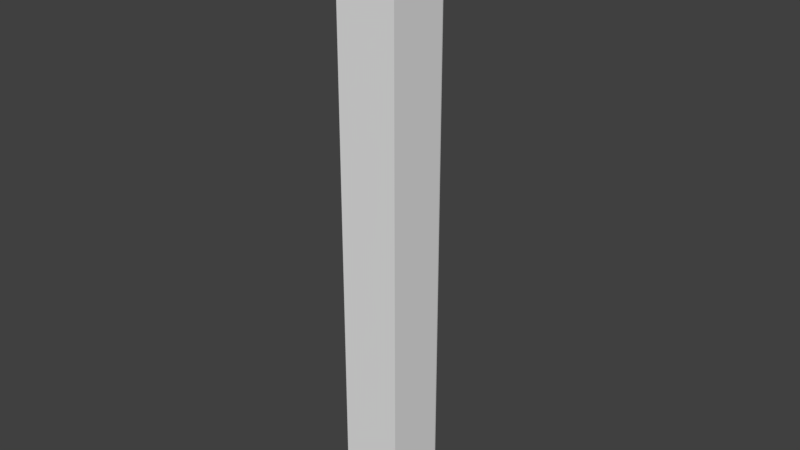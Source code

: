 # Source: slide.blend  (saved by Blender 2.79.0; exported with 4.5.12 LTS)
import bpy
from mathutils import Matrix  # noqa: F401  (used for matrix-valued properties, if any)

bpy.ops.wm.read_factory_settings(use_empty=True)
scene = bpy.context.scene
scene.name = 'Scene'

# ---- collections
col_collection_1 = bpy.data.collections.new('Collection 1'); scene.collection.children.link(col_collection_1)

# ---- materials (node trees are filled in below, after node groups)
mat_material = bpy.data.materials.new('Material')
mat_material.alpha_threshold = 0.0
mat_material.use_transparent_shadow = False
mat_material.roughness = 0.5
mat_material.line_color = (0.0, 0.0, 0.0, 1.0)

# ---- material node trees

# ---- world
world_world = bpy.data.worlds.new('World'); scene.world = world_world
world_world.color = (0.05088, 0.05088, 0.05088)
world_world.use_sun_shadow = False
world_world.sun_shadow_jitter_overblur = 0.0
world_world.cycles.sampling_method = 'MANUAL'

# ---- meshes
me_cube = bpy.data.meshes.new('Cube')
me_cube.from_pydata([(1.0, 1.0, -1.0), (1.0, -1.0, -1.0), (-1.0, -1.0, -1.0), (-1.0, 1.0, -1.0), (1.0, 1.0, 1.0), (1.0, -1.0, 1.0), (-1.0, -1.0, 1.0), (-1.0, 1.0, 1.0), (0.0, 1.872, 1.0), (0.1951, 1.853, 1.0), (0.3827, 1.796, 1.0), (0.5556, 1.704, 1.0), (0.7071, 1.579, 1.0), (0.8315, 1.428, 1.0), (0.9239, 1.255, 1.0), (0.9808, 1.067, -1.0), (0.9808, 1.067, 1.0), (1.0, 0.8723, -1.0), (1.0, 0.8723, 1.0), (0.9808, 0.6772, -1.0), (0.9808, 0.6772, 1.0), (0.9239, 0.4896, -1.0), (0.9239, 0.4896, 1.0), (0.8315, 0.3167, -1.0), (0.8315, 0.3167, 1.0), (0.7071, 0.1652, -1.0), (0.7071, 0.1652, 1.0), (0.5556, 0.0408, -1.0), (0.5556, 0.0408, 1.0), (0.3827, -0.05161, -1.0), (0.3827, -0.05161, 1.0), (0.1951, -0.1085, -1.0), (0.1951, -0.1085, 1.0), (-3.258e-07, -0.1277, -1.0), (-3.258e-07, -0.1277, 1.0), (-0.1951, -0.1085, -1.0), (-0.1951, -0.1085, 1.0), (-0.3827, -0.05161, -1.0), (-0.3827, -0.05161, 1.0), (-0.5556, 0.0408, -1.0), (-0.5556, 0.0408, 1.0), (-0.7071, 0.1652, -1.0), (-0.7071, 0.1652, 1.0), (-0.8315, 0.3167, -1.0), (-0.8315, 0.3167, 1.0), (-0.9239, 0.4896, -1.0), (-0.9239, 0.4896, 1.0), (-0.9808, 0.6772, -1.0), (-0.9808, 0.6772, 1.0), (-1.0, 0.8723, -1.0), (-1.0, 0.8723, 1.0), (-0.9808, 1.067, 1.0), (-0.9239, 1.255, 1.0), (-0.8315, 1.428, 1.0), (-0.7071, 1.579, 1.0), (-0.5556, 1.704, 1.0), (-0.3827, 1.796, 1.0), (-0.1951, 1.853, 1.0), (1.0, 0.8723, 1.0), (-0.9746, 1.0, 1.0), (1.0, 0.8723, -1.0), (0.9874, 1.0, 1.0), (-0.1951, -0.1085, 1.0), (0.9885, 0.9885, 1.0), (0.9874, 1.0, -1.0), (-0.8183, 1.0, 1.0), (0.9808, 0.6772, 1.0), (-0.3827, -0.05161, 1.0), (-0.5556, 0.0408, 1.0), (0.9239, 0.9239, 1.0), (0.9239, 0.4896, 1.0), (-0.9874, 1.0, 1.0), (0.9808, 1.0, -1.0), (-0.7071, 0.1652, 1.0), (-0.8315, 0.3167, 1.0), (0.9885, 0.9885, -1.0), (0.9874, 1.0, -1.0), (0.8315, 0.3167, 1.0), (0.7071, 0.1652, 1.0), (0.5556, 0.0408, 1.0), (0.3827, -0.05161, 1.0), (-0.9239, 0.4896, 1.0), (0.1951, -0.1085, 1.0), (1.0, 0.8723, -0.8723), (-1.0, 0.8723, 0.8723), (-0.9808, 0.6772, 1.0), (-3.258e-07, -0.1277, 1.0), (0.9885, 0.9885, -1.0), (-0.9874, 1.0, 1.0), (0.9885, 0.9885, 1.0), (1.0, 0.8723, -0.8723), (0.9746, 1.0, 1.0), (-0.1163, -0.1163, -1.0), (-1.0, 0.8723, 0.8723), (-0.1163, -0.1163, 1.0), (-1.0, 0.8723, 1.0), (-1.0, 0.8723, -1.0)], [(59, 65), (46, 59), (63, 22), (65, 61), (38, 65), (22, 69), (71, 59), (76, 72), (19, 75), (71, 50), (50, 71)], [(0, 76, 75, 17), (4, 18, 63, 61), (0, 17, 83, 18, 4), (1, 2, 6, 5), (2, 49, 84, 50, 6), (4, 61, 76, 0), (15, 64, 87, 60, 90, 58, 89, 16), (60, 19, 66, 58, 90), (19, 21, 70, 66), (21, 23, 77, 70), (23, 25, 78, 77), (25, 27, 79, 78), (27, 29, 80, 79), (29, 31, 82, 80), (31, 33, 86, 82), (33, 35, 92), (35, 37, 67, 62), (37, 39, 68, 67), (39, 41, 73, 68), (41, 43, 74, 73), (43, 45, 81, 74), (45, 47, 85, 81), (47, 96, 93, 95, 85), (9, 10, 11, 12, 13, 14, 16, 89, 58, 66, 70, 67, 68, 73, 74, 81, 85, 95, 88, 51, 52, 53, 54, 55, 56, 57, 8), (18, 5, 6, 50, 48, 46, 44, 42, 40, 38, 36, 34, 32, 30, 28, 26, 24, 22, 20), (48, 50, 7, 91, 61, 63, 18, 20, 22, 38, 40, 42, 44, 46), (38, 34, 36), (34, 38, 22, 24, 26, 28, 30, 32), (35, 33, 92), (17, 1, 5, 18, 83), (67, 86, 94, 62), (86, 67, 70, 77, 78, 79, 80, 82), (49, 3, 7, 50, 84), (35, 62, 94, 86, 33)])
me_cube.materials.append(mat_material)
me_cube.use_remesh_preserve_volume = False
me_cube.use_remesh_preserve_attributes = False
me_cube.use_mirror_vertex_groups = False
me_cube.update()

# ---- objects
ob_cube = bpy.data.objects.new('Cube', me_cube)

# ---- transforms, parenting, visibility, modifiers, constraints
ob_cube.location = (0.0, 0.0, 0.0)
ob_cube.scale = (1.0, 1.0, 10.0)
ob_cube.lock_rotations_4d = False
ob_cube.empty_display_type = 'ARROWS'
ob_cube.lineart.crease_threshold = 0.0

# ---- collection membership
col_collection_1.objects.link(ob_cube)

# ---- scene / render settings (as saved in the file)
scene.frame_start = 1; scene.frame_end = 250; scene.frame_set(1)
scene.render.engine = 'BLENDER_EEVEE_NEXT'
scene.render.resolution_percentage = 50
scene.render.dither_intensity = 0.0
scene.cycles.use_denoising = False
scene.cycles.samples = 128
scene.cycles.sampling_pattern = 'TABULATED_SOBOL'
scene.cycles.use_adaptive_sampling = False
scene.cycles.use_light_tree = False
scene.cycles.blur_glossy = 0.0
scene.cycles.sample_clamp_indirect = 0.0
scene.view_settings.view_transform = 'Standard'
bpy.context.view_layer.update()

# ---- added for rendering (the .blend has no active camera and no usable light): camera, sun
cam_auto = bpy.data.cameras.new('AutoCamera')
cam_auto.lens = 50.0
cam_auto.sensor_width = 36.0
cam_auto.clip_end = 1000.0
ob_auto_camera = bpy.data.objects.new('AutoCamera', cam_auto)
scene.collection.objects.link(ob_auto_camera)
ob_auto_camera.location = (18.7857, -22.1067, 15.0286)
ob_auto_camera.rotation_euler = (1.09748, -7.21219e-08, 0.694738)
scene.camera = ob_auto_camera
light_auto_sun = bpy.data.lights.new('AutoSun', 'SUN')
light_auto_sun.energy = 3.0
light_auto_sun.angle = 0.0523599
ob_auto_sun = bpy.data.objects.new('AutoSun', light_auto_sun)
scene.collection.objects.link(ob_auto_sun)
ob_auto_sun.rotation_euler = (0.872665, 0.174533, 0.523599)
bpy.context.view_layer.update()
